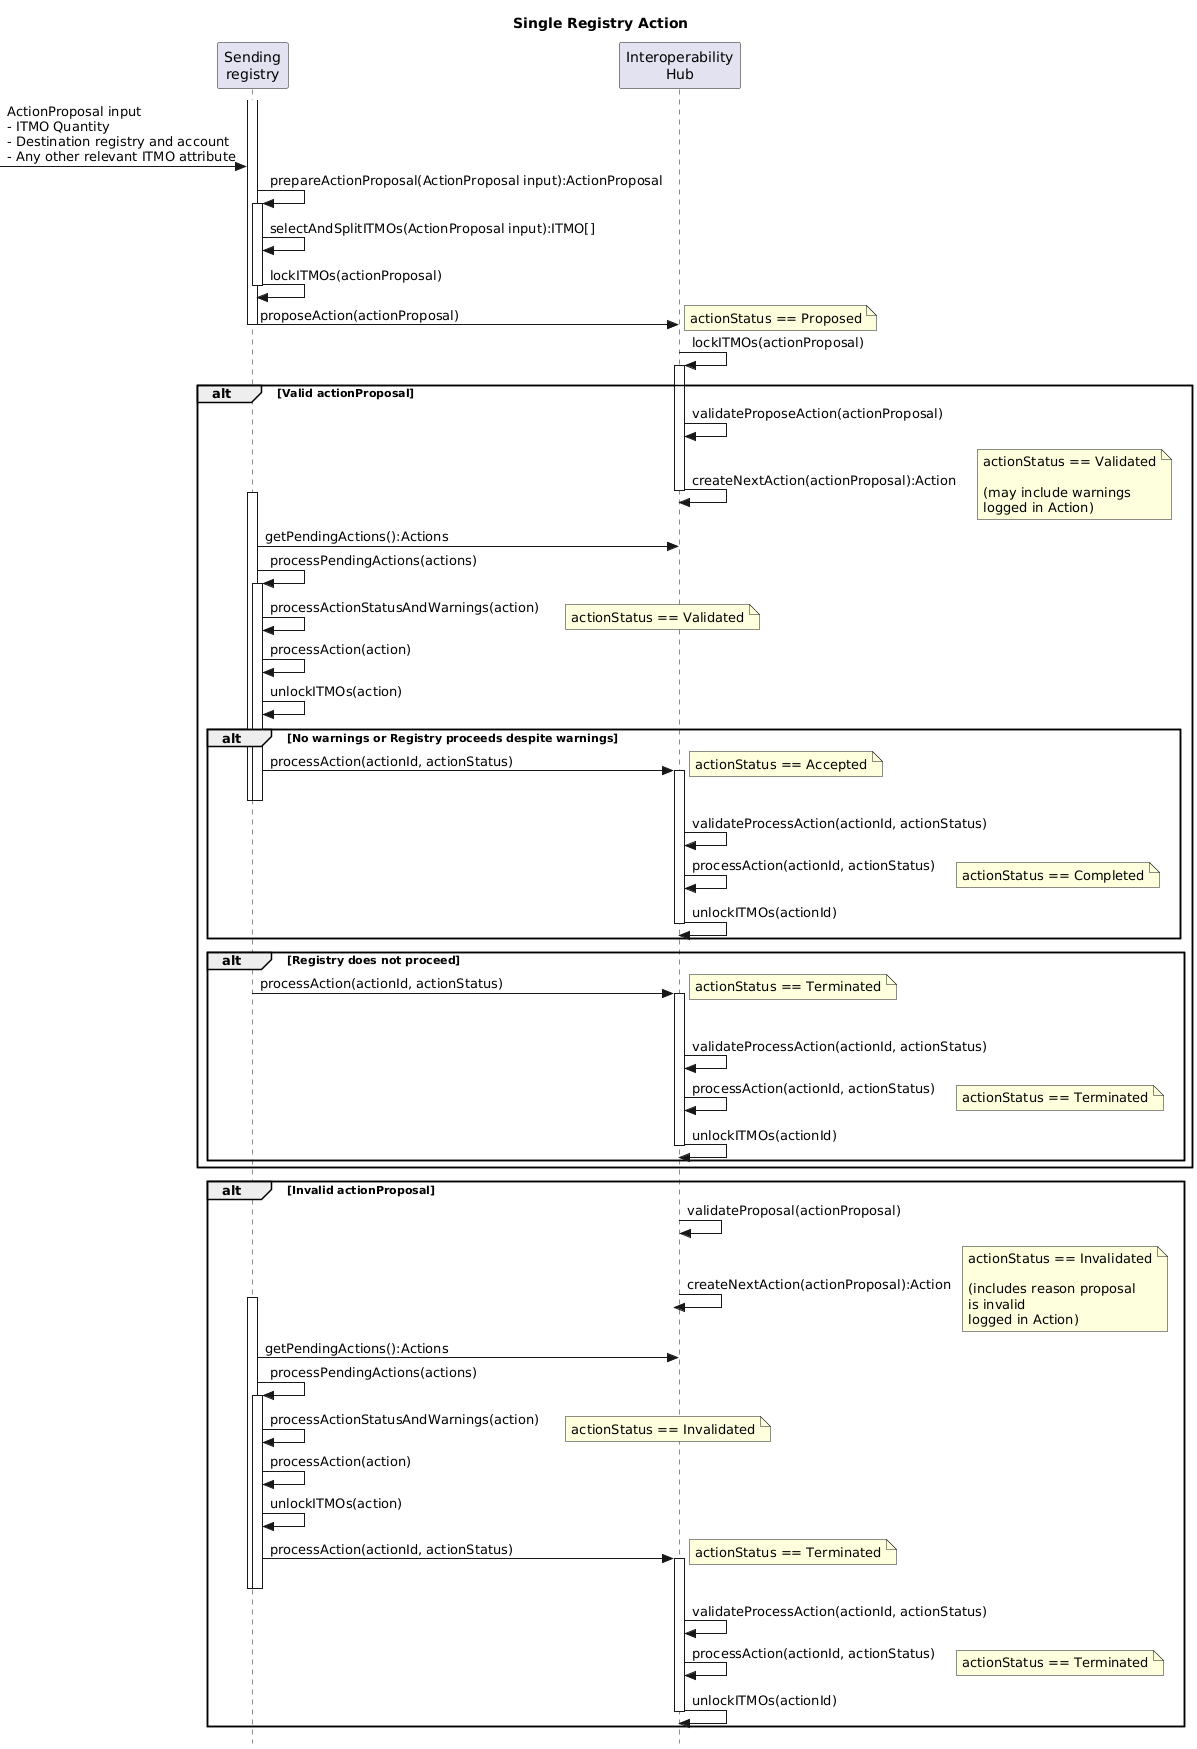

The diagram above was rendered by PlantUML. Its source (embedded in the PNG):
@startuml Single Registry Action Sequence

title Single Registry Action

skinparam style strictuml

participant "Sending\nregistry" as Sender
participant "Interoperability\nHub" as Hub

activate Sender
[-> Sender: ActionProposal input\n- ITMO Quantity\n- Destination registry and account\n- Any other relevant ITMO attribute
Sender -> Sender: prepareActionProposal(ActionProposal input):ActionProposal
activate Sender
Sender -> Sender: selectAndSplitITMOs(ActionProposal input):ITMO[]
Sender -> Sender: lockITMOs(actionProposal)
deactivate Sender
Sender -> Hub : proposeAction(actionProposal)
note right: actionStatus == Proposed
deactivate Sender

Hub -> Hub++: lockITMOs(actionProposal)

alt Valid actionProposal

  Hub -> Hub: validateProposeAction(actionProposal)
  Hub -> Hub--: createNextAction(actionProposal):Action
  note right: actionStatus == Validated\n\n(may include warnings\nlogged in Action)
  
  activate Sender
  Sender -> Hub : getPendingActions():Actions
  Sender -> Sender: processPendingActions(actions)
  activate Sender
  Sender -> Sender: processActionStatusAndWarnings(action)
  note right: actionStatus == Validated
  Sender -> Sender: processAction(action)
  Sender -> Sender: unlockITMOs(action)

  alt No warnings or Registry proceeds despite warnings

    Sender -> Hub++: processAction(actionId, actionStatus)
    note right: actionStatus == Accepted
    deactivate Sender
    deactivate Sender
    Hub -> Hub: validateProcessAction(actionId, actionStatus)
    Hub -> Hub: processAction(actionId, actionStatus)
    note right: actionStatus == Completed
    Hub -> Hub--: unlockITMOs(actionId)
  
  end
  
  alt Registry does not proceed

    activate Sender
    activate Sender
    Sender -> Hub++: processAction(actionId, actionStatus)
    note right: actionStatus == Terminated
    deactivate Sender
    deactivate Sender
    Hub -> Hub: validateProcessAction(actionId, actionStatus)
    Hub -> Hub: processAction(actionId, actionStatus)
    note right: actionStatus == Terminated
    Hub -> Hub--: unlockITMOs(actionId)
  
  end
end

alt Invalid actionProposal

  Hub -> Hub: validateProposal(actionProposal)
  Hub -> Hub--: createNextAction(actionProposal):Action
  note right: actionStatus == Invalidated\n\n(includes reason proposal\nis invalid\nlogged in Action)
  
  activate Sender
  Sender -> Hub : getPendingActions():Actions
  
  Sender -> Sender: processPendingActions(actions)
  activate Sender
  Sender -> Sender: processActionStatusAndWarnings(action)
  note right: actionStatus == Invalidated

  Sender -> Sender: processAction(action)
  Sender -> Sender: unlockITMOs(action)
  
    Sender -> Hub++: processAction(actionId, actionStatus)
    note right: actionStatus == Terminated
    deactivate Sender
    deactivate Sender
    Hub -> Hub: validateProcessAction(actionId, actionStatus)
    Hub -> Hub: processAction(actionId, actionStatus)
    note right: actionStatus == Terminated
    Hub -> Hub--: unlockITMOs(actionId)

end

@enduml